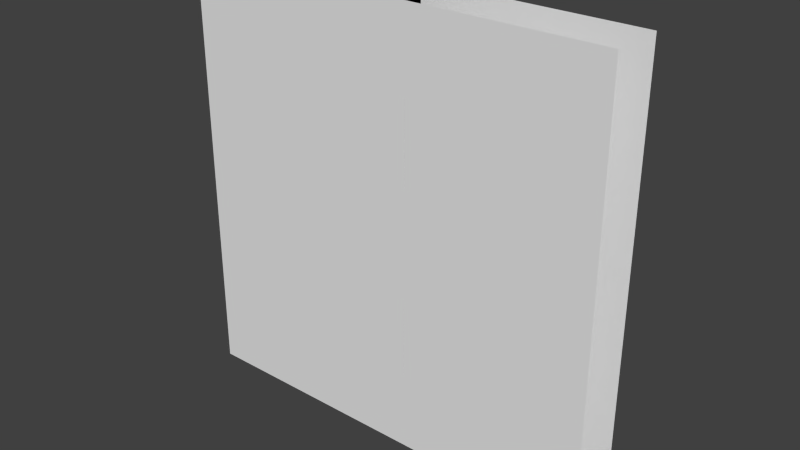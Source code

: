 # Source: Doorv2.blend  (saved by Blender 2.76.0; exported with 4.5.12 LTS)
import bpy
from mathutils import Matrix  # noqa: F401  (used for matrix-valued properties, if any)

bpy.ops.wm.read_factory_settings(use_empty=True)
scene = bpy.context.scene
scene.name = 'Scene'

# ---- collections
col_collection_1 = bpy.data.collections.new('Collection 1'); scene.collection.children.link(col_collection_1)

# ---- materials (node trees are filled in below, after node groups)
mat_material = bpy.data.materials.new('Material')
mat_material.alpha_threshold = 0.0
mat_material.use_transparent_shadow = False
mat_material.roughness = 0.5
mat_material.line_color = (0.0, 0.0, 0.0, 1.0)

# ---- material node trees

# ---- world
world_world = bpy.data.worlds.new('World'); scene.world = world_world
world_world.color = (0.05088, 0.05088, 0.05088)
world_world.use_sun_shadow = False
world_world.sun_shadow_jitter_overblur = 0.0
world_world.cycles.sampling_method = 'MANUAL'
world_world.cycles.sample_map_resolution = 256

# ---- meshes
me_cube = bpy.data.meshes.new('Cube')
me_cube.from_pydata([(1.0, -5.96e-08, -1.0), (1.0, -0.5, -1.0), (-1.0, -0.5, -1.0), (-1.0, 3.576e-07, -1.0), (1.0, -5.364e-07, 3.0), (-1.0, 2.98e-07, -0.373), (-0.8736, 2.98e-07, -0.373), (-0.8736, 2.682e-07, -0.2509), (-0.7486, 2.384e-07, -0.2509), (-0.7486, 1.788e-07, 0.4984), (-0.8736, 2.086e-07, 0.4984), (-0.8736, 1.788e-07, 0.6243), (-1.0, 2.086e-07, 0.6243), (-1.0, 1.49e-07, 1.378), (-0.8736, 1.192e-07, 1.378), (-0.8736, 8.941e-08, 1.5), (-0.7486, 5.96e-08, 1.5), (-0.7486, -1.49e-08, 2.249), (-0.8736, 2.98e-08, 2.249), (-0.8736, 0.0, 2.375), (-1.0, 5.96e-08, 2.375), (-1.0, 0.0, 3.0), (1.0, -0.5, 3.0), (-1.0, -0.5, 3.0), (-1.0, -0.5, 2.375), (-0.8736, -0.5, 2.375), (-0.8736, -0.5, 2.249), (-0.7486, -0.5, 2.249), (-0.7486, -0.5, 1.5), (-0.8736, -0.5, 1.5), (-0.8736, -0.5, 1.378), (-1.0, -0.5, 1.378), (-1.0, -0.5, 0.6243), (-0.8736, -0.5, 0.6243), (-0.8736, -0.5, 0.4984), (-0.7486, -0.5, 0.4984), (-0.7486, -0.5, -0.2509), (-0.8736, -0.5, -0.2509), (-0.8736, -0.5, -0.373), (-1.0, -0.5, -0.373)], [], [(4, 0, 3, 5, 6, 7, 8, 9, 10, 11, 12, 13, 14, 15, 16, 17, 18, 19, 20, 21), (1, 22, 23, 24, 25, 26, 27, 28, 29, 30, 31, 32, 33, 34, 35, 36, 37, 38, 39, 2), (2, 39, 5, 3), (32, 31, 13, 12), (14, 13, 31, 30), (15, 14, 30, 29), (29, 28, 16, 15), (17, 16, 28, 27), (27, 26, 18, 17), (26, 25, 19, 18), (25, 24, 20, 19), (24, 23, 21, 20), (9, 8, 36, 35), (35, 34, 10, 9), (37, 36, 8, 7), (34, 33, 11, 10), (7, 6, 38, 37), (33, 32, 12, 11), (6, 5, 39, 38)])
_uv = me_cube.uv_layers.new(name='UVMap')
_uv.uv.foreach_set('vector', [1.0, 0.9999, 1.0, 0.0001, 0.0, 9.998e-05, 0.0, 0.1562, 0.06327, 0.1562, 0.06328, 0.1875, 0.1253, 0.1875, 0.1248, 0.375, 0.06244, 0.375, 0.06256, 0.4062, 0.0, 0.4061, 0.0, 0.5938, 0.0625, 0.5937, 0.0625, 0.625, 0.1257, 0.625, 0.1257, 0.8125, 0.0632, 0.8125, 0.0632, 0.8438, 0.0, 0.8438, 0.0, 0.9999, 0.9999, 9.998e-05, 0.9999, 0.9999, 9.998e-05, 0.9999, 0.0001, 0.8438, 0.06329, 0.8438, 0.06329, 0.8125, 0.1258, 0.8125, 0.1258, 0.625, 0.06329, 0.625, 0.06329, 0.5938, 0.0001, 0.5938, 0.0001001, 0.4061, 0.06371, 0.4062, 0.0636, 0.375, 0.1248, 0.375, 0.1253, 0.1875, 0.06337, 0.1875, 0.06335, 0.1562, 0.0001001, 0.1568, 0.0001001, 0.0001001, 0.6866, -0.001562, 0.6866, 0.1638, 0.5634, 0.1638, 0.5634, -0.001562, 0.6557, 0.4078, 0.6557, 0.5935, 0.5325, 0.5935, 0.5325, 0.4078, 0.6459, 0.2846, 0.6459, 0.3025, 0.5748, 0.3025, 0.5748, 0.2846, 0.6537, 0.2672, 0.6537, 0.2846, 0.5826, 0.2846, 0.5826, 0.2672, 0.5826, 0.2672, 0.5826, 0.2494, 0.6537, 0.2494, 0.6537, 0.2672, 0.6537, 0.1429, 0.6537, 0.2494, 0.5826, 0.2494, 0.5826, 0.1429, 0.5653, 0.2631, 0.5653, 0.2301, 0.687, 0.2301, 0.687, 0.2631, 0.5653, 0.2301, 0.5653, 0.1969, 0.687, 0.1969, 0.687, 0.2301, 0.5653, 0.1969, 0.5653, 0.1636, 0.687, 0.1636, 0.687, 0.1969, 0.5653, 0.1636, 0.5653, -0.001159, 0.687, -0.001159, 0.687, 0.1636, 0.5633, 0.3713, 0.5633, 0.2331, 0.6555, 0.2331, 0.6555, 0.3713, 0.6198, 0.4776, 0.6198, 0.4922, 0.5614, 0.4922, 0.5614, 0.4776, 0.6866, 0.2293, 0.6866, 0.2623, 0.5634, 0.2623, 0.5634, 0.2293, 0.6198, 0.4922, 0.6198, 0.5069, 0.5614, 0.5069, 0.5614, 0.4922, 0.5634, 0.2293, 0.5634, 0.1971, 0.6866, 0.1971, 0.6866, 0.2293, 0.6198, 0.5069, 0.6198, 0.5217, 0.5614, 0.5217, 0.5614, 0.5069, 0.5634, 0.1971, 0.5634, 0.1638, 0.6866, 0.1638, 0.6866, 0.1971])
me_cube.materials.append(mat_material)
me_cube.use_remesh_preserve_volume = False
me_cube.use_remesh_preserve_attributes = False
me_cube.use_mirror_vertex_groups = False
me_cube.update()
me_cube_002 = bpy.data.meshes.new('Cube.002')
me_cube_002.from_pydata([(-1.75, -0.5, 3.5), (-1.75, 0.0, 3.5), (-1.75, 0.0, -0.5), (-1.75, -0.5, -0.5), (0.25, -0.5, 3.5), (0.25, -0.5, -0.5), (0.25, -0.5, 0.127), (0.3764, -0.5, 0.127), (0.3764, -0.5, 0.2491), (0.5, -0.5, 0.2491), (0.5, -0.5, 0.9984), (0.3764, -0.5, 0.9984), (0.3764, -0.5, 1.124), (0.25, -0.5, 1.124), (0.25, -0.5, 1.878), (0.3764, -0.5, 1.878), (0.3764, -0.5, 2.0), (0.5, -0.5, 2.0), (0.5, -0.5, 2.749), (0.3764, -0.5, 2.749), (0.3764, -0.5, 2.875), (0.25, -0.5, 2.875), (0.25, 0.0, 3.5), (0.25, 0.0, 2.875), (0.3764, 0.0, 2.875), (0.3764, 0.0, 2.749), (0.5, 0.0, 2.749), (0.5, 0.0, 2.0), (0.3764, 0.0, 2.0), (0.3764, 0.0, 1.878), (0.25, 0.0, 1.878), (0.25, 0.0, 1.124), (0.3764, 0.0, 1.124), (0.3764, 0.0, 0.9984), (0.5, 0.0, 0.9984), (0.5, 0.0, 0.2491), (0.3764, 0.0, 0.2491), (0.3764, 0.0, 0.127), (0.25, 0.0, 0.127), (0.25, 0.0, -0.5)], [], [(4, 0, 3, 5, 6, 7, 8, 9, 10, 11, 12, 13, 14, 15, 16, 17, 18, 19, 20, 21), (1, 22, 23, 24, 25, 26, 27, 28, 29, 30, 31, 32, 33, 34, 35, 36, 37, 38, 39, 2), (10, 9, 35, 34), (18, 17, 27, 26), (6, 5, 39, 38), (38, 37, 7, 6), (37, 36, 8, 7), (36, 35, 9, 8), (14, 13, 31, 30), (30, 29, 15, 14), (13, 12, 32, 31), (29, 28, 16, 15), (12, 11, 33, 32), (28, 27, 17, 16), (11, 10, 34, 33), (19, 18, 26, 25), (20, 19, 25, 24), (21, 20, 24, 23), (4, 21, 23, 22)])
_uv = me_cube_002.uv_layers.new(name='UVMap')
_uv.uv.foreach_set('vector', [0.8889, 1.002, 0.0, 1.002, 0.0, -0.002327, 0.8889, -0.002327, 0.8889, 0.1552, 0.9451, 0.1552, 0.9451, 0.1858, 1.0, 0.1858, 1.0, 0.374, 0.9451, 0.374, 0.9451, 0.4056, 0.8889, 0.4056, 0.8889, 0.5949, 0.9451, 0.5949, 0.9451, 0.6256, 1.0, 0.6256, 1.0, 0.8138, 0.9451, 0.8138, 0.9451, 0.8454, 0.8889, 0.8454, 0.005305, 0.00392, 0.8942, 0.003919, 0.8942, 0.1589, 0.9504, 0.1589, 0.9504, 0.1901, 1.005, 0.1901, 1.005, 0.376, 0.9504, 0.376, 0.9504, 0.4063, 0.8942, 0.4063, 0.8942, 0.5932, 0.9504, 0.5932, 0.9504, 0.6245, 1.005, 0.6245, 1.005, 0.8103, 0.9504, 0.8103, 0.9504, 0.8406, 0.8942, 0.8406, 0.8942, 0.9962, 0.005306, 0.9962, 0.6731, 0.6517, 0.6731, 0.8029, 0.5769, 0.8029, 0.5769, 0.6517, 0.6731, 0.1973, 0.6731, 0.3486, 0.5769, 0.3486, 0.5769, 0.1973, 0.6731, 0.878, 0.6731, 1.005, 0.5769, 1.005, 0.5769, 0.878, 0.5769, 0.878, 0.5769, 0.8525, 0.6731, 0.8525, 0.6731, 0.878, 0.5769, 0.8525, 0.5769, 0.8278, 0.6731, 0.8278, 0.6731, 0.8525, 0.5769, 0.8278, 0.5769, 0.8029, 0.6731, 0.8029, 0.6731, 0.8278, 0.6731, 0.4237, 0.6731, 0.5758, 0.5769, 0.5758, 0.5769, 0.4237, 0.5769, 0.4237, 0.5769, 0.3981, 0.6731, 0.3981, 0.6731, 0.4237, 0.6731, 0.5758, 0.6731, 0.6013, 0.5769, 0.6013, 0.5769, 0.5758, 0.5769, 0.3981, 0.5769, 0.3735, 0.6731, 0.3735, 0.6731, 0.3981, 0.6731, 0.6013, 0.6731, 0.6267, 0.5769, 0.6267, 0.5769, 0.6013, 0.5769, 0.3735, 0.5769, 0.3486, 0.6731, 0.3486, 0.6731, 0.3735, 0.6731, 0.6267, 0.6731, 0.6517, 0.5769, 0.6517, 0.5769, 0.6267, 0.6731, 0.1724, 0.6731, 0.1973, 0.5769, 0.1973, 0.5769, 0.1724, 0.6731, 0.147, 0.6731, 0.1724, 0.5769, 0.1724, 0.5769, 0.147, 0.6731, 0.1215, 0.6731, 0.147, 0.5769, 0.147, 0.5769, 0.1215, 0.6731, -0.00462, 0.6731, 0.1215, 0.5769, 0.1215, 0.5769, -0.004619])
me_cube_002.materials.append(None)
me_cube_002.use_remesh_preserve_volume = False
me_cube_002.use_remesh_preserve_attributes = False
me_cube_002.use_mirror_vertex_groups = False
me_cube_002.update()

# ---- objects
ob_cube = bpy.data.objects.new('Cube', me_cube)
ob_cube_001 = bpy.data.objects.new('Cube.001', me_cube_002)

# ---- transforms, parenting, visibility, modifiers, constraints
ob_cube.location = (1.0, 0.0, 1.0)
ob_cube.lock_rotations_4d = False
ob_cube.empty_display_type = 'ARROWS'
ob_cube.lineart.crease_threshold = 0.0
ob_cube_001.location = (-0.25, 0.0, 0.5)
ob_cube_001.lineart.crease_threshold = 0.0

# ---- collection membership
col_collection_1.objects.link(ob_cube)
col_collection_1.objects.link(ob_cube_001)

# ---- scene / render settings (as saved in the file)
scene.frame_start = 0; scene.frame_end = 250; scene.frame_set(0)
scene.render.engine = 'BLENDER_EEVEE_NEXT'
scene.render.resolution_percentage = 50
scene.render.dither_intensity = 0.0
scene.cycles.use_denoising = False
scene.cycles.samples = 10
scene.cycles.sampling_pattern = 'TABULATED_SOBOL'
scene.cycles.light_sampling_threshold = 0.0
scene.cycles.use_adaptive_sampling = False
scene.cycles.use_light_tree = False
scene.cycles.blur_glossy = 0.0
scene.cycles.pixel_filter_type = 'GAUSSIAN'
scene.cycles.sample_clamp_indirect = 0.0
scene.view_settings.view_transform = 'Standard'
bpy.context.view_layer.update()

# ---- added for rendering (the .blend has no active camera and no usable light): camera, sun
cam_auto = bpy.data.cameras.new('AutoCamera')
cam_auto.lens = 50.0
cam_auto.sensor_width = 36.0
cam_auto.clip_end = 1000.0
ob_auto_camera = bpy.data.objects.new('AutoCamera', cam_auto)
scene.collection.objects.link(ob_auto_camera)
ob_auto_camera.location = (5.25427, -6.55512, 6.20341)
ob_auto_camera.rotation_euler = (1.09748, -7.21219e-08, 0.694738)
scene.camera = ob_auto_camera
light_auto_sun = bpy.data.lights.new('AutoSun', 'SUN')
light_auto_sun.energy = 3.0
light_auto_sun.angle = 0.0523599
ob_auto_sun = bpy.data.objects.new('AutoSun', light_auto_sun)
scene.collection.objects.link(ob_auto_sun)
ob_auto_sun.rotation_euler = (0.872665, 0.174533, 0.523599)
bpy.context.view_layer.update()
